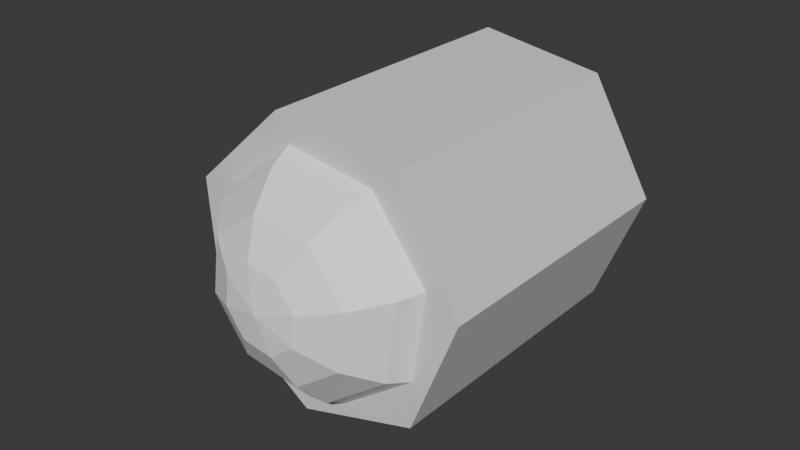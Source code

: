 # Source: camera-eye.blend  (saved by Blender 4.1.24; exported with 4.5.12 LTS)
import bpy
from mathutils import Matrix  # noqa: F401  (used for matrix-valued properties, if any)

bpy.ops.wm.read_factory_settings(use_empty=True)
scene = bpy.context.scene
scene.name = 'Scene'

# ---- collections
col_collection = bpy.data.collections.new('Collection'); scene.collection.children.link(col_collection)

# ---- materials (node trees are filled in below, after node groups)
mat_material = bpy.data.materials.new('Material')
mat_material.use_transparent_shadow = False
mat_emissive = bpy.data.materials.new('Emissive')
mat_emissive.use_transparent_shadow = False

# ---- material node trees
mat_material.use_nodes = True; mat_material.node_tree.nodes.clear()
_N = mat_material.node_tree.nodes; _L = mat_material.node_tree.links
n0 = _N.new('ShaderNodeBsdfPrincipled'); n0.name = 'Principled BSDF'; n0.location = (10, 300)
n1 = _N.new('ShaderNodeOutputMaterial'); n1.name = 'Material Output'; n1.location = (300, 300)
_L.new(n0.outputs[0], n1.inputs[0])
n1.is_active_output = True
mat_emissive.use_nodes = True; mat_emissive.node_tree.nodes.clear()
_N = mat_emissive.node_tree.nodes; _L = mat_emissive.node_tree.links
n0 = _N.new('ShaderNodeBsdfPrincipled'); n0.name = 'Principled BSDF'; n0.location = (10, 300)
n0.inputs[0].default_value = (1.0, 1.0, 1.0, 1.0)
n1 = _N.new('ShaderNodeOutputMaterial'); n1.name = 'Material Output'; n1.location = (300, 300)
_L.new(n0.outputs[0], n1.inputs[0])
n1.is_active_output = True

# ---- world
world_world = bpy.data.worlds.new('World'); scene.world = world_world
world_world.use_nodes = True; world_world.node_tree.nodes.clear()
_N = world_world.node_tree.nodes; _L = world_world.node_tree.links
n0 = _N.new('ShaderNodeOutputWorld'); n0.name = 'World Output'; n0.location = (300, 300)
n1 = _N.new('ShaderNodeBackground'); n1.name = 'Background'; n1.location = (10, 300)
n1.inputs[0].default_value = (0.05088, 0.05088, 0.05088, 1.0)
_L.new(n1.outputs[0], n0.inputs[0])
n0.is_active_output = True
world_world.color = (0.05088, 0.05088, 0.05088)
world_world.use_sun_shadow = False
world_world.sun_shadow_jitter_overblur = 0.0

# ---- meshes
me_cylinder = bpy.data.meshes.new('Cylinder')
me_cylinder.from_pydata([(0.0, 0.5, -0.5), (0.0, 0.5, 0.5), (0.3909, 0.3117, -0.5), (0.3909, 0.3117, 0.5), (0.4875, -0.1113, -0.5), (0.4875, -0.1113, 0.5), (0.2169, -0.4505, -0.5), (0.2169, -0.4505, 0.5), (-0.2169, -0.4505, -0.5), (-0.2169, -0.4505, 0.5), (-0.4875, -0.1113, -0.5), (-0.4875, -0.1113, 0.5), (-0.3909, 0.3117, -0.5), (-0.3909, 0.3117, 0.5)], [], [(0, 1, 3, 2), (2, 3, 5, 4), (4, 5, 7, 6), (6, 7, 9, 8), (8, 9, 11, 10), (3, 1, 13, 11, 9, 7, 5), (10, 11, 13, 12), (12, 13, 1, 0), (0, 2, 4, 6, 8, 10, 12)])
_uv = me_cylinder.uv_layers.new(name='UVMap')
_uv.uv.foreach_set('vector', [1.0, 0.5, 1.0, 1.0, 0.8571, 1.0, 0.8571, 0.5, 0.8571, 0.5, 0.8571, 1.0, 0.7143, 1.0, 0.7143, 0.5, 0.7143, 0.5, 0.7143, 1.0, 0.5714, 1.0, 0.5714, 0.5, 0.5714, 0.5, 0.5714, 1.0, 0.4286, 1.0, 0.4286, 0.5, 0.4286, 0.5, 0.4286, 1.0, 0.2857, 1.0, 0.2857, 0.5, 0.4376, 0.3996, 0.25, 0.49, 0.06236, 0.3996, 0.01602, 0.1966, 0.1459, 0.03377, 0.3541, 0.03377, 0.484, 0.1966, 0.2857, 0.5, 0.2857, 1.0, 0.1429, 1.0, 0.1429, 0.5, 0.1429, 0.5, 0.1429, 1.0, 2.98e-08, 1.0, 2.98e-08, 0.5, 0.75, 0.49, 0.9376, 0.3996, 0.984, 0.1966, 0.8541, 0.03377, 0.6459, 0.03377, 0.516, 0.1966, 0.5624, 0.3996])
me_cylinder.materials.append(mat_material)
me_cylinder.update()
me_sphere = bpy.data.meshes.new('Sphere')
me_sphere.from_pydata([(0.09833, 0.09833, 0.428), (0.187, 0.187, 0.3641), (0.2574, 0.2574, 0.2645), (0.3026, 0.3026, 0.1391), (0.3182, 0.3182, 2.658e-23), (0.3026, 0.3026, -0.1391), (0.2574, 0.2574, -0.2645), (0.187, 0.187, -0.3641), (0.09833, 0.09833, -0.428), (0.1391, 3.574e-23, 0.428), (0.2645, 3.041e-23, 0.3641), (0.3641, 2.209e-23, 0.2645), (0.428, 1.161e-23, 0.1391), (0.45, 0.0, 0.0), (0.428, -1.161e-23, -0.1391), (0.3641, -2.209e-23, -0.2645), (0.2645, -3.041e-23, -0.3641), (0.1391, -3.574e-23, -0.428), (0.09833, -0.09833, 0.428), (0.187, -0.187, 0.3641), (0.2574, -0.2574, 0.2645), (0.3026, -0.3026, 0.1391), (0.3182, -0.3182, -2.658e-23), (0.3026, -0.3026, -0.1391), (0.2574, -0.2574, -0.2645), (0.187, -0.187, -0.3641), (0.09833, -0.09833, -0.428), (0.0, -0.1391, 0.428), (0.0, -0.2645, 0.3641), (0.0, -0.3641, 0.2645), (0.0, -0.428, 0.1391), (0.0, -0.45, -3.758e-23), (0.0, -0.428, -0.1391), (0.0, -0.3641, -0.2645), (0.0, -0.2645, -0.3641), (0.0, -0.1391, -0.428), (-0.09833, -0.09833, 0.428), (-0.187, -0.187, 0.3641), (-0.2574, -0.2574, 0.2645), (-0.3026, -0.3026, 0.1391), (-0.3182, -0.3182, -2.658e-23), (-0.3026, -0.3026, -0.1391), (-0.2574, -0.2574, -0.2645), (-0.187, -0.187, -0.3641), (-0.09833, -0.09833, -0.428), (0.0, -3.758e-23, -0.45), (0.0, 3.758e-23, 0.45), (-0.1391, 3.574e-23, 0.428), (-0.2645, 3.041e-23, 0.3641), (-0.3641, 2.209e-23, 0.2645), (-0.428, 1.161e-23, 0.1391), (-0.45, 0.0, 0.0), (-0.428, -1.161e-23, -0.1391), (-0.3641, -2.209e-23, -0.2645), (-0.2645, -3.041e-23, -0.3641), (-0.1391, -3.574e-23, -0.428), (-0.09833, 0.09833, 0.428), (-0.187, 0.187, 0.3641), (-0.2574, 0.2574, 0.2645), (-0.3026, 0.3026, 0.1391), (-0.3182, 0.3182, 2.658e-23), (-0.3026, 0.3026, -0.1391), (-0.2574, 0.2574, -0.2645), (-0.187, 0.187, -0.3641), (-0.09833, 0.09833, -0.428), (0.0, 0.1391, 0.428), (0.0, 0.2645, 0.3641), (0.0, 0.3641, 0.2645), (0.0, 0.428, 0.1391), (0.0, 0.45, 3.758e-23), (0.0, 0.428, -0.1391), (0.0, 0.3641, -0.2645), (0.0, 0.2645, -0.3641), (0.0, 0.1391, -0.428)], [], [(66, 65, 0, 1), (73, 72, 7, 8), (70, 69, 4, 5), (67, 66, 1, 2), (45, 73, 8), (71, 70, 5, 6), (68, 67, 2, 3), (65, 46, 0), (72, 71, 6, 7), (69, 68, 3, 4), (8, 7, 16, 17), (5, 4, 13, 14), (2, 1, 10, 11), (45, 8, 17), (6, 5, 14, 15), (3, 2, 11, 12), (0, 46, 9), (7, 6, 15, 16), (4, 3, 12, 13), (1, 0, 9, 10), (13, 12, 21, 22), (10, 9, 18, 19), (17, 16, 25, 26), (14, 13, 22, 23), (11, 10, 19, 20), (45, 17, 26), (15, 14, 23, 24), (12, 11, 20, 21), (9, 46, 18), (16, 15, 24, 25), (18, 46, 27), (25, 24, 33, 34), (22, 21, 30, 31), (19, 18, 27, 28), (26, 25, 34, 35), (23, 22, 31, 32), (20, 19, 28, 29), (45, 26, 35), (24, 23, 32, 33), (21, 20, 29, 30), (30, 29, 38, 39), (27, 46, 36), (34, 33, 42, 43), (31, 30, 39, 40), (28, 27, 36, 37), (35, 34, 43, 44), (32, 31, 40, 41), (29, 28, 37, 38), (45, 35, 44), (33, 32, 41, 42), (45, 44, 55), (42, 41, 52, 53), (39, 38, 49, 50), (36, 46, 47), (43, 42, 53, 54), (40, 39, 50, 51), (37, 36, 47, 48), (44, 43, 54, 55), (41, 40, 51, 52), (38, 37, 48, 49), (52, 51, 60, 61), (49, 48, 57, 58), (45, 55, 64), (53, 52, 61, 62), (50, 49, 58, 59), (47, 46, 56), (54, 53, 62, 63), (51, 50, 59, 60), (48, 47, 56, 57), (55, 54, 63, 64), (57, 56, 65, 66), (64, 63, 72, 73), (61, 60, 69, 70), (58, 57, 66, 67), (45, 64, 73), (62, 61, 70, 71), (59, 58, 67, 68), (56, 46, 65), (63, 62, 71, 72), (60, 59, 68, 69)])
_uv = me_sphere.uv_layers.new(name='UVMap')
_uv.uv.foreach_set('vector', [0.75, 0.8, 0.75, 0.9, 0.625, 0.9, 0.625, 0.8, 0.75, 0.1, 0.75, 0.2, 0.625, 0.2, 0.625, 0.1, 0.75, 0.4, 0.75, 0.5, 0.625, 0.5, 0.625, 0.4, 0.75, 0.7, 0.75, 0.8, 0.625, 0.8, 0.625, 0.7, 0.6875, 0.0, 0.75, 0.1, 0.625, 0.1, 0.75, 0.3, 0.75, 0.4, 0.625, 0.4, 0.625, 0.3, 0.75, 0.6, 0.75, 0.7, 0.625, 0.7, 0.625, 0.6, 0.75, 0.9, 0.6875, 1.0, 0.625, 0.9, 0.75, 0.2, 0.75, 0.3, 0.625, 0.3, 0.625, 0.2, 0.75, 0.5, 0.75, 0.6, 0.625, 0.6, 0.625, 0.5, 0.625, 0.1, 0.625, 0.2, 0.5, 0.2, 0.5, 0.1, 0.625, 0.4, 0.625, 0.5, 0.5, 0.5, 0.5, 0.4, 0.625, 0.7, 0.625, 0.8, 0.5, 0.8, 0.5, 0.7, 0.5625, 0.0, 0.625, 0.1, 0.5, 0.1, 0.625, 0.3, 0.625, 0.4, 0.5, 0.4, 0.5, 0.3, 0.625, 0.6, 0.625, 0.7, 0.5, 0.7, 0.5, 0.6, 0.625, 0.9, 0.5625, 1.0, 0.5, 0.9, 0.625, 0.2, 0.625, 0.3, 0.5, 0.3, 0.5, 0.2, 0.625, 0.5, 0.625, 0.6, 0.5, 0.6, 0.5, 0.5, 0.625, 0.8, 0.625, 0.9, 0.5, 0.9, 0.5, 0.8, 0.5, 0.5, 0.5, 0.6, 0.375, 0.6, 0.375, 0.5, 0.5, 0.8, 0.5, 0.9, 0.375, 0.9, 0.375, 0.8, 0.5, 0.1, 0.5, 0.2, 0.375, 0.2, 0.375, 0.1, 0.5, 0.4, 0.5, 0.5, 0.375, 0.5, 0.375, 0.4, 0.5, 0.7, 0.5, 0.8, 0.375, 0.8, 0.375, 0.7, 0.4375, 0.0, 0.5, 0.1, 0.375, 0.1, 0.5, 0.3, 0.5, 0.4, 0.375, 0.4, 0.375, 0.3, 0.5, 0.6, 0.5, 0.7, 0.375, 0.7, 0.375, 0.6, 0.5, 0.9, 0.4375, 1.0, 0.375, 0.9, 0.5, 0.2, 0.5, 0.3, 0.375, 0.3, 0.375, 0.2, 0.375, 0.9, 0.3125, 1.0, 0.25, 0.9, 0.375, 0.2, 0.375, 0.3, 0.25, 0.3, 0.25, 0.2, 0.375, 0.5, 0.375, 0.6, 0.25, 0.6, 0.25, 0.5, 0.375, 0.8, 0.375, 0.9, 0.25, 0.9, 0.25, 0.8, 0.375, 0.1, 0.375, 0.2, 0.25, 0.2, 0.25, 0.1, 0.375, 0.4, 0.375, 0.5, 0.25, 0.5, 0.25, 0.4, 0.375, 0.7, 0.375, 0.8, 0.25, 0.8, 0.25, 0.7, 0.3125, 0.0, 0.375, 0.1, 0.25, 0.1, 0.375, 0.3, 0.375, 0.4, 0.25, 0.4, 0.25, 0.3, 0.375, 0.6, 0.375, 0.7, 0.25, 0.7, 0.25, 0.6, 0.25, 0.6, 0.25, 0.7, 0.125, 0.7, 0.125, 0.6, 0.25, 0.9, 0.1875, 1.0, 0.125, 0.9, 0.25, 0.2, 0.25, 0.3, 0.125, 0.3, 0.125, 0.2, 0.25, 0.5, 0.25, 0.6, 0.125, 0.6, 0.125, 0.5, 0.25, 0.8, 0.25, 0.9, 0.125, 0.9, 0.125, 0.8, 0.25, 0.1, 0.25, 0.2, 0.125, 0.2, 0.125, 0.1, 0.25, 0.4, 0.25, 0.5, 0.125, 0.5, 0.125, 0.4, 0.25, 0.7, 0.25, 0.8, 0.125, 0.8, 0.125, 0.7, 0.1875, 0.0, 0.25, 0.1, 0.125, 0.1, 0.25, 0.3, 0.25, 0.4, 0.125, 0.4, 0.125, 0.3, 0.0625, 0.0, 0.125, 0.1, 0.0, 0.1, 0.125, 0.3, 0.125, 0.4, 0.0, 0.4, 0.0, 0.3, 0.125, 0.6, 0.125, 0.7, 0.0, 0.7, 0.0, 0.6, 0.125, 0.9, 0.0625, 1.0, 0.0, 0.9, 0.125, 0.2, 0.125, 0.3, 0.0, 0.3, 0.0, 0.2, 0.125, 0.5, 0.125, 0.6, 0.0, 0.6, 0.0, 0.5, 0.125, 0.8, 0.125, 0.9, 0.0, 0.9, 0.0, 0.8, 0.125, 0.1, 0.125, 0.2, 0.0, 0.2, 0.0, 0.1, 0.125, 0.4, 0.125, 0.5, 0.0, 0.5, 0.0, 0.4, 0.125, 0.7, 0.125, 0.8, 0.0, 0.8, 0.0, 0.7, 1.0, 0.4, 1.0, 0.5, 0.875, 0.5, 0.875, 0.4, 1.0, 0.7, 1.0, 0.8, 0.875, 0.8, 0.875, 0.7, 0.9375, 0.0, 1.0, 0.1, 0.875, 0.1, 1.0, 0.3, 1.0, 0.4, 0.875, 0.4, 0.875, 0.3, 1.0, 0.6, 1.0, 0.7, 0.875, 0.7, 0.875, 0.6, 1.0, 0.9, 0.9375, 1.0, 0.875, 0.9, 1.0, 0.2, 1.0, 0.3, 0.875, 0.3, 0.875, 0.2, 1.0, 0.5, 1.0, 0.6, 0.875, 0.6, 0.875, 0.5, 1.0, 0.8, 1.0, 0.9, 0.875, 0.9, 0.875, 0.8, 1.0, 0.1, 1.0, 0.2, 0.875, 0.2, 0.875, 0.1, 0.875, 0.8, 0.875, 0.9, 0.75, 0.9, 0.75, 0.8, 0.875, 0.1, 0.875, 0.2, 0.75, 0.2, 0.75, 0.1, 0.875, 0.4, 0.875, 0.5, 0.75, 0.5, 0.75, 0.4, 0.875, 0.7, 0.875, 0.8, 0.75, 0.8, 0.75, 0.7, 0.8125, 0.0, 0.875, 0.1, 0.75, 0.1, 0.875, 0.3, 0.875, 0.4, 0.75, 0.4, 0.75, 0.3, 0.875, 0.6, 0.875, 0.7, 0.75, 0.7, 0.75, 0.6, 0.875, 0.9, 0.8125, 1.0, 0.75, 0.9, 0.875, 0.2, 0.875, 0.3, 0.75, 0.3, 0.75, 0.2, 0.875, 0.5, 0.875, 0.6, 0.75, 0.6, 0.75, 0.5])
me_sphere.materials.append(mat_emissive)
me_sphere.update()

# ---- objects
ob_cylinder_001 = bpy.data.objects.new('Cylinder.001', me_cylinder)
ob_sphere = bpy.data.objects.new('Sphere', me_sphere)

# ---- transforms, parenting, visibility, modifiers, constraints
ob_cylinder_001.location = (0.0, 0.0, 0.0)
ob_cylinder_001.rotation_euler = (1.571, -0.2967, 0.0)
ob_sphere.location = (0.0, -0.31, 0.0)
ob_sphere.rotation_euler = (1.571, 1.321, -0.0)

# ---- collection membership
col_collection.objects.link(ob_cylinder_001)
col_collection.objects.link(ob_sphere)

# ---- scene / render settings (as saved in the file)
scene.frame_start = 1; scene.frame_end = 250; scene.frame_set(1)
scene.render.engine = 'BLENDER_EEVEE_NEXT'
scene.cycles.sampling_pattern = 'TABULATED_SOBOL'
scene.eevee.ray_tracing_options.trace_max_roughness = 0.0
bpy.context.view_layer.update()

# ---- added for rendering (the .blend has no active camera and no usable light): camera, sun
cam_auto = bpy.data.cameras.new('AutoCamera')
cam_auto.lens = 50.0
cam_auto.sensor_width = 36.0
cam_auto.clip_end = 1000.0
ob_auto_camera = bpy.data.objects.new('AutoCamera', cam_auto)
scene.collection.objects.link(ob_auto_camera)
ob_auto_camera.location = (1.95063, -2.47944, 1.58997)
ob_auto_camera.rotation_euler = (1.09748, -7.21219e-08, 0.694738)
scene.camera = ob_auto_camera
light_auto_sun = bpy.data.lights.new('AutoSun', 'SUN')
light_auto_sun.energy = 3.0
light_auto_sun.angle = 0.0523599
ob_auto_sun = bpy.data.objects.new('AutoSun', light_auto_sun)
scene.collection.objects.link(ob_auto_sun)
ob_auto_sun.rotation_euler = (0.872665, 0.174533, 0.523599)
bpy.context.view_layer.update()
